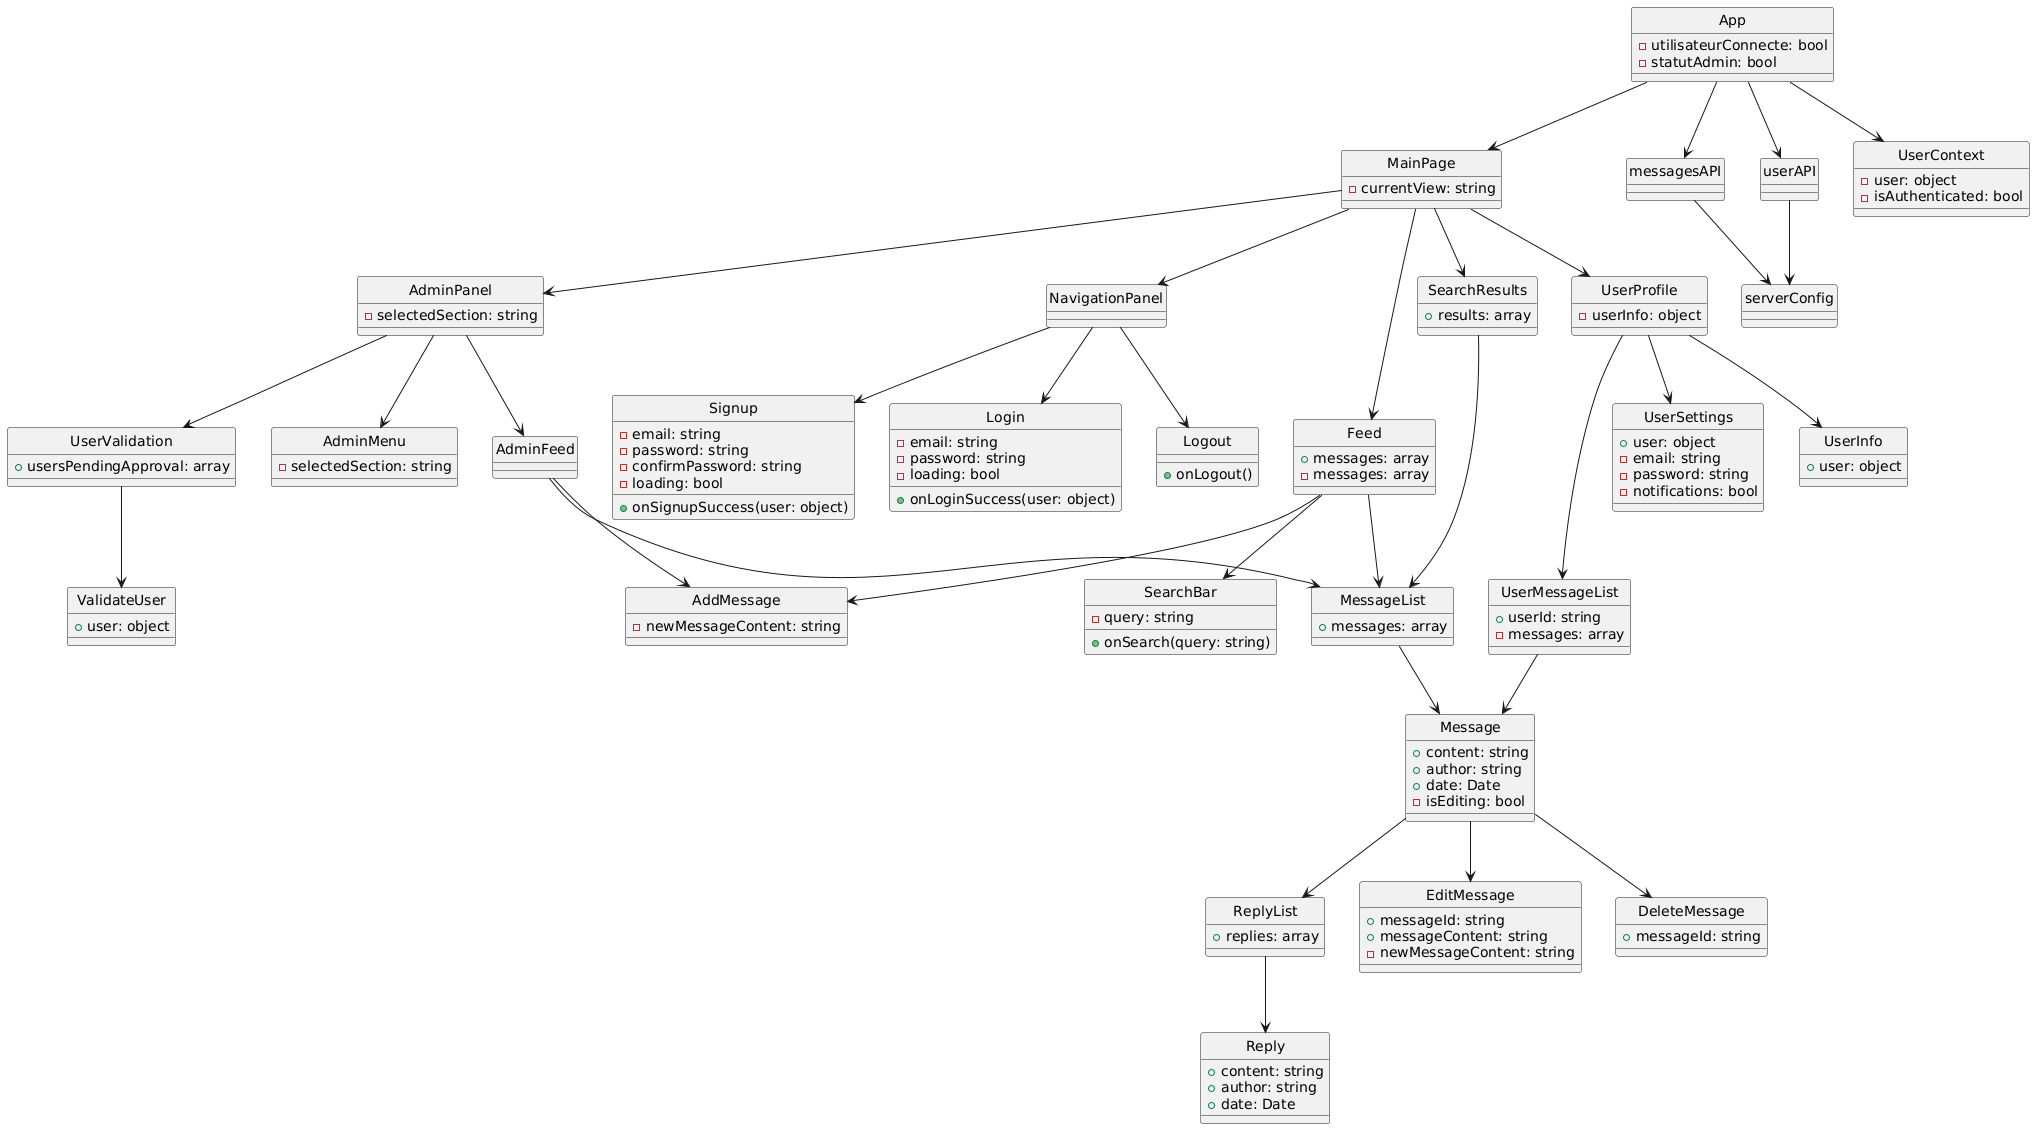

The diagram above was rendered by PlantUML. Its source (embedded in the PNG):
@startuml
skinparam style strictuml

class App {
  - utilisateurConnecte: bool
  - statutAdmin: bool
}

class MainPage {
 - currentView: string
}

class NavigationPanel

class Login {
  + onLoginSuccess(user: object)
  - email: string
  - password: string
  - loading: bool
}

class Logout {
  + onLogout()
}

class Signup {
  + onSignupSuccess(user: object)
  - email: string
  - password: string
  - confirmPassword: string
  - loading: bool
}

class Feed {
  + messages: array
  - messages: array
}

class SearchBar {
  + onSearch(query: string)
  - query: string
}

class MessageList {
  + messages: array
}

class Message {
  + content: string
  + author: string
  + date: Date
  - isEditing: bool
}

class ReplyList {
  + replies: array
}

class Reply {
  + content: string
  + author: string
  + date: Date
}

class EditMessage {
  + messageId: string
  + messageContent: string
  - newMessageContent: string
}

class DeleteMessage {
  + messageId: string
}

class AddMessage {
  - newMessageContent: string
}

class UserProfile {
  - userInfo: object
}

class UserInfo {
  + user: object
}

class UserSettings {
  + user: object
  - email: string
  - password: string
  - notifications: bool
}

class UserMessageList {
  + userId: string
  - messages: array
}

class SearchResults {
  + results: array
}

class AdminPanel {
  - selectedSection: string
}

class AdminMenu {
  - selectedSection: string
}

class UserValidation {
  + usersPendingApproval: array
}

class ValidateUser {
  + user: object
}

class AdminFeed {
}

class messagesAPI {
}

class userAPI {
}

class serverConfig {
}

class UserContext {
  - user: object
  - isAuthenticated: bool
}

App --> MainPage
MainPage --> NavigationPanel
MainPage --> Feed
MainPage --> UserProfile
MainPage --> SearchResults
MainPage --> AdminPanel

NavigationPanel --> Login
NavigationPanel --> Logout
NavigationPanel --> Signup

Feed --> SearchBar
Feed --> MessageList
Feed --> AddMessage

MessageList --> Message
Message --> ReplyList
ReplyList --> Reply
Message --> EditMessage
Message --> DeleteMessage

UserProfile --> UserInfo
UserProfile --> UserSettings
UserProfile --> UserMessageList
UserMessageList --> Message

SearchResults --> MessageList

AdminPanel --> AdminMenu
AdminPanel --> UserValidation
UserValidation --> ValidateUser
AdminPanel --> AdminFeed
AdminFeed --> MessageList
AdminFeed --> AddMessage

App --> UserContext
App --> messagesAPI
App --> userAPI
messagesAPI --> serverConfig
userAPI --> serverConfig
@enduml